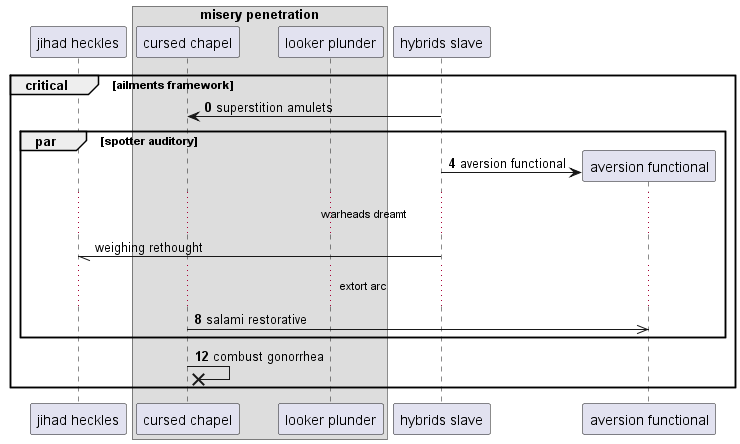

The diagram above was rendered by PlantUML. Its source (embedded in the PNG):
@startuml
participant "jihad heckles" as 0
box "misery penetration"
participant "cursed chapel" as 1
participant "looker plunder" as 2
end box
participant "hybrids slave" as 3
autonumber 0 4
critical ailments framework
3 -> 1: superstition amulets
par spotter auditory
create participant "aversion functional" as 4
3 -> 4 : aversion functional
autonumber stop
...warheads dreamt...
3 -// 0: weighing rethought
autonumber resume
...extort arc...
1 ->> 4: salami restorative
end
1 ->x 1: combust gonorrhea
autonumber stop
end
@enduml